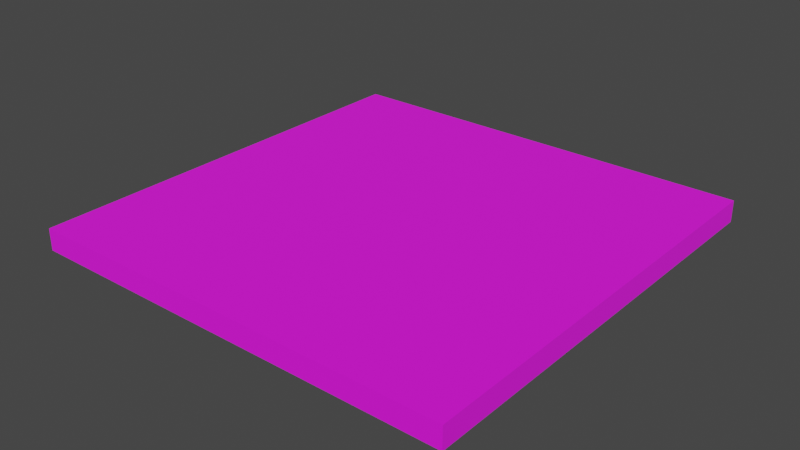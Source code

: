 # Source: Wooden_Floor_10x10.blend  (saved by Blender 2.91.10; exported with 4.5.12 LTS)
import bpy
from mathutils import Matrix  # noqa: F401  (used for matrix-valued properties, if any)

bpy.ops.wm.read_factory_settings(use_empty=True)
scene = bpy.context.scene
scene.name = 'Scene'

# ---- collections
col_collection = bpy.data.collections.new('Collection'); scene.collection.children.link(col_collection)

# ---- images (referenced by path relative to the original .blend; pixels are not part of the script)
import os
ASSET_DIR = os.environ.get("B2B_ASSET_DIR", "")  # directory of the original .blend (textures are referenced by path, not embedded)
HERE = os.path.dirname(os.path.abspath(__file__))  # packed textures are extracted next to this script under _unpacked/

def load_image(name, relpath, width, height, colorspace="sRGB"):
    """Load a texture the original file referenced (path relative to the .blend, or extracted next to this script)."""
    p = next((c for c in (os.path.join(HERE, relpath), os.path.join(ASSET_DIR, relpath)) if relpath and os.path.exists(c)), "")
    if p:
        img = bpy.data.images.load(p, check_existing=True)
        img.name = name
    else:  # same state as the original file: an image datablock whose file is absent (Cycles renders it pink)
        img = bpy.data.images.new(name, width, height)
        img.source = "FILE"
        img.filepath = "//" + (relpath or name)
    img.colorspace_settings.name = colorspace
    return img
img_textures_2_png = load_image('Textures_2.png', 'Textures_2.png', 1024, 1024, 'sRGB')

# ---- materials (node trees are filled in below, after node groups)
mat_material = bpy.data.materials.new('Material')
mat_material.alpha_threshold = 0.0
mat_material.use_transparent_shadow = False
mat_material.line_color = (0.0, 0.0, 0.0, 1.0)

# ---- material node trees
mat_material.use_nodes = True; mat_material.node_tree.nodes.clear()
_N = mat_material.node_tree.nodes; _L = mat_material.node_tree.links
n0 = _N.new('ShaderNodeOutputMaterial'); n0.name = 'Material Output'; n0.location = (300, 300)
n1 = _N.new('ShaderNodeBsdfPrincipled'); n1.name = 'Principled BSDF'; n1.location = (10, 300)
n1.distribution = 'GGX'
n1.subsurface_method = 'BURLEY'
n1.inputs[2].default_value = 1.0
n1.inputs[3].default_value = 1.45
n1.inputs[27].default_value = (0.0, 0.0, 0.0, 1.0)
n1.inputs[28].default_value = 1.0
n2 = _N.new('ShaderNodeTexImage'); n2.name = 'Image Texture'; n2.location = (-342, 294)
n2.image = img_textures_2_png
_L.new(n1.outputs[0], n0.inputs[0])
_L.new(n2.outputs[0], n1.inputs[0])
n0.is_active_output = True

# ---- world
world_world = bpy.data.worlds.new('World'); scene.world = world_world
world_world.use_nodes = True; world_world.node_tree.nodes.clear()
_N = world_world.node_tree.nodes; _L = world_world.node_tree.links
n0 = _N.new('ShaderNodeOutputWorld'); n0.name = 'World Output'; n0.location = (300, 300)
n1 = _N.new('ShaderNodeBackground'); n1.name = 'Background'; n1.location = (10, 300)
n1.inputs[0].default_value = (0.05088, 0.05088, 0.05088, 1.0)
_L.new(n1.outputs[0], n0.inputs[0])
n0.is_active_output = True
world_world.color = (0.05088, 0.05088, 0.05088)
world_world.use_sun_shadow = False
world_world.sun_shadow_jitter_overblur = 0.0

# ---- meshes
me_cube = bpy.data.meshes.new('Cube')
me_cube.from_pydata([(5.0, 5.0, 0.0), (5.0, 5.0, -0.5), (5.0, -5.0, 0.0), (5.0, -5.0, -0.5), (-5.0, 5.0, 0.0), (-5.0, 5.0, -0.5), (-5.0, -5.0, 0.0), (-5.0, -5.0, -0.5)], [], [(0, 4, 6, 2), (3, 2, 6, 7), (7, 6, 4, 5), (5, 1, 3, 7), (1, 0, 2, 3), (5, 4, 0, 1)])
_uv = me_cube.uv_layers.new(name='UVMap')
_uv.uv.foreach_set('vector', [0.0, 0.375, 0.3125, 0.375, 0.3125, 0.6875, 0.0, 0.6875, 0.0, 0.5615, 0.0, 0.5439, 0.3125, 0.5439, 0.3125, 0.5615, 0.01562, 0.375, 0.0293, 0.375, 0.0293, 0.6875, 0.01562, 0.6875, 0.9736, 0.9736, 0.9951, 0.9736, 0.9951, 0.9951, 0.9736, 0.9951, 0.01465, 0.6875, 0.0, 0.6875, 0.0, 0.375, 0.01465, 0.375, 0.3125, 0.541, 0.3125, 0.5557, 0.0, 0.5557, 0.0, 0.541])
me_cube.materials.append(mat_material)
me_cube.use_remesh_preserve_volume = False
me_cube.use_remesh_preserve_attributes = False
me_cube.use_mirror_vertex_groups = False
me_cube.update()

# ---- objects
ob_cube = bpy.data.objects.new('Cube', me_cube)

# ---- transforms, parenting, visibility, modifiers, constraints
ob_cube.location = (0.0, 0.0, 0.0)
ob_cube.lock_rotations_4d = False
ob_cube.empty_display_type = 'ARROWS'
ob_cube.lineart.crease_threshold = 0.0

# ---- collection membership
col_collection.objects.link(ob_cube)

# ---- scene / render settings (as saved in the file)
scene.frame_start = 1; scene.frame_end = 250; scene.frame_set(1)
scene.render.engine = 'BLENDER_EEVEE_NEXT'
scene.cycles.use_denoising = False
scene.cycles.samples = 128
scene.cycles.sampling_pattern = 'TABULATED_SOBOL'
scene.cycles.use_adaptive_sampling = False
scene.cycles.use_light_tree = False
scene.view_settings.view_transform = 'Filmic'
bpy.context.view_layer.update()

# ---- added for rendering (the .blend has no active camera and no usable light): camera, sun
cam_auto = bpy.data.cameras.new('AutoCamera')
cam_auto.lens = 50.0
cam_auto.sensor_width = 36.0
cam_auto.clip_end = 1000.0
ob_auto_camera = bpy.data.objects.new('AutoCamera', cam_auto)
scene.collection.objects.link(ob_auto_camera)
ob_auto_camera.location = (13.0928, -15.7114, 10.2243)
ob_auto_camera.rotation_euler = (1.09748, -7.21219e-08, 0.694738)
scene.camera = ob_auto_camera
light_auto_sun = bpy.data.lights.new('AutoSun', 'SUN')
light_auto_sun.energy = 3.0
light_auto_sun.angle = 0.0523599
ob_auto_sun = bpy.data.objects.new('AutoSun', light_auto_sun)
scene.collection.objects.link(ob_auto_sun)
ob_auto_sun.rotation_euler = (0.872665, 0.174533, 0.523599)
bpy.context.view_layer.update()
